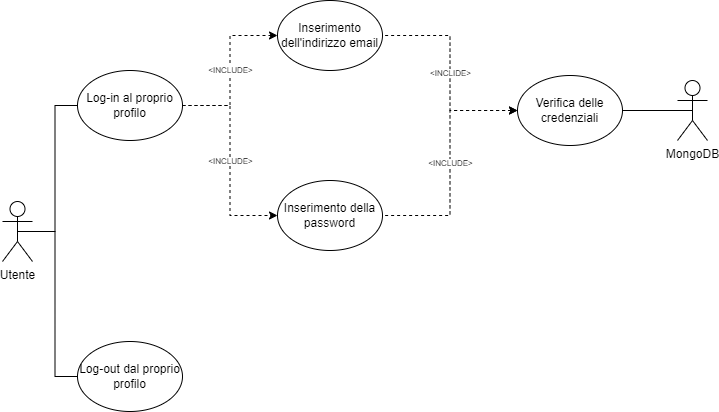

The diagram above was exported from draw.io. Its source (the exported page's mxGraphModel, read from the mxfile embedded in the PNG):
<mxGraphModel dx="1422" dy="903" grid="1" gridSize="10" guides="1" tooltips="1" connect="1" arrows="1" fold="1" page="1" pageScale="1" pageWidth="1169" pageHeight="827" math="0" shadow="0">
  <root>
    <mxCell id="0" />
    <mxCell id="1" parent="0" />
    <mxCell id="pac_eR2FXO4NHn1ZWhLz-2" style="edgeStyle=orthogonalEdgeStyle;rounded=0;orthogonalLoop=1;jettySize=auto;html=1;exitX=0.5;exitY=0.5;exitDx=0;exitDy=0;exitPerimeter=0;entryX=0;entryY=0.5;entryDx=0;entryDy=0;fontSize=8;endArrow=none;endFill=0;" parent="1" source="eAmsR1v82ie5TfbGKwW1-1" target="pac_eR2FXO4NHn1ZWhLz-1" edge="1">
      <mxGeometry relative="1" as="geometry" />
    </mxCell>
    <mxCell id="yx8RNTbHR4kS2fEaKnSU-2" style="edgeStyle=orthogonalEdgeStyle;rounded=0;orthogonalLoop=1;jettySize=auto;html=1;exitX=0.5;exitY=0.5;exitDx=0;exitDy=0;exitPerimeter=0;entryX=0;entryY=0.5;entryDx=0;entryDy=0;fontSize=8;startArrow=none;startFill=0;endArrow=none;endFill=0;" parent="1" source="eAmsR1v82ie5TfbGKwW1-1" target="yx8RNTbHR4kS2fEaKnSU-1" edge="1">
      <mxGeometry relative="1" as="geometry" />
    </mxCell>
    <mxCell id="eAmsR1v82ie5TfbGKwW1-1" value="Utente" style="shape=umlActor;verticalLabelPosition=bottom;verticalAlign=top;html=1;outlineConnect=0;" parent="1" vertex="1">
      <mxGeometry x="135" y="373" width="30" height="60" as="geometry" />
    </mxCell>
    <mxCell id="pac_eR2FXO4NHn1ZWhLz-4" value="&amp;lt;INCLUDE&amp;gt;" style="edgeStyle=orthogonalEdgeStyle;rounded=0;orthogonalLoop=1;jettySize=auto;html=1;fontSize=8;endArrow=classic;endFill=1;entryX=0;entryY=0.5;entryDx=0;entryDy=0;dashed=1;exitX=1;exitY=0.5;exitDx=0;exitDy=0;" parent="1" source="pac_eR2FXO4NHn1ZWhLz-1" target="pac_eR2FXO4NHn1ZWhLz-3" edge="1">
      <mxGeometry relative="1" as="geometry">
        <mxPoint x="324.99987320356627" y="282.0769230769231" as="sourcePoint" />
      </mxGeometry>
    </mxCell>
    <mxCell id="pac_eR2FXO4NHn1ZWhLz-8" value="&amp;lt;INCLUDE&amp;gt;" style="edgeStyle=orthogonalEdgeStyle;rounded=0;orthogonalLoop=1;jettySize=auto;html=1;exitX=1;exitY=0.5;exitDx=0;exitDy=0;entryX=0;entryY=0.5;entryDx=0;entryDy=0;fontSize=8;endArrow=classic;endFill=1;dashed=1;" parent="1" source="pac_eR2FXO4NHn1ZWhLz-1" target="pac_eR2FXO4NHn1ZWhLz-5" edge="1">
      <mxGeometry relative="1" as="geometry">
        <mxPoint x="325" y="282" as="sourcePoint" />
      </mxGeometry>
    </mxCell>
    <mxCell id="pac_eR2FXO4NHn1ZWhLz-1" value="Log-in al proprio profilo" style="ellipse;whiteSpace=wrap;html=1;" parent="1" vertex="1">
      <mxGeometry x="210" y="242" width="105" height="70" as="geometry" />
    </mxCell>
    <mxCell id="pac_eR2FXO4NHn1ZWhLz-3" value="Inserimento dell'indirizzo email" style="ellipse;whiteSpace=wrap;html=1;" parent="1" vertex="1">
      <mxGeometry x="410" y="172" width="105" height="70" as="geometry" />
    </mxCell>
    <mxCell id="pac_eR2FXO4NHn1ZWhLz-5" value="Inserimento della password" style="ellipse;whiteSpace=wrap;html=1;" parent="1" vertex="1">
      <mxGeometry x="410" y="352" width="105" height="70" as="geometry" />
    </mxCell>
    <mxCell id="pac_eR2FXO4NHn1ZWhLz-11" value="&amp;lt;INCLIDE&amp;gt;" style="edgeStyle=orthogonalEdgeStyle;rounded=0;orthogonalLoop=1;jettySize=auto;html=1;exitX=0;exitY=0.5;exitDx=0;exitDy=0;entryX=1;entryY=0.5;entryDx=0;entryDy=0;fontSize=8;endArrow=none;endFill=0;dashed=1;startArrow=classic;startFill=1;" parent="1" source="pac_eR2FXO4NHn1ZWhLz-13" target="pac_eR2FXO4NHn1ZWhLz-3" edge="1">
      <mxGeometry relative="1" as="geometry">
        <mxPoint x="655" y="282" as="sourcePoint" />
      </mxGeometry>
    </mxCell>
    <mxCell id="pac_eR2FXO4NHn1ZWhLz-12" value="&amp;lt;INCLUDE&amp;gt;" style="edgeStyle=orthogonalEdgeStyle;rounded=0;orthogonalLoop=1;jettySize=auto;html=1;exitX=0;exitY=0.5;exitDx=0;exitDy=0;entryX=1;entryY=0.5;entryDx=0;entryDy=0;fontSize=8;endArrow=none;endFill=0;dashed=1;startArrow=classic;startFill=1;" parent="1" source="pac_eR2FXO4NHn1ZWhLz-13" target="pac_eR2FXO4NHn1ZWhLz-5" edge="1">
      <mxGeometry relative="1" as="geometry">
        <mxPoint x="655" y="282" as="sourcePoint" />
      </mxGeometry>
    </mxCell>
    <mxCell id="pac_eR2FXO4NHn1ZWhLz-13" value="Verifica delle credenziali" style="ellipse;whiteSpace=wrap;html=1;" parent="1" vertex="1">
      <mxGeometry x="650" y="247" width="105" height="70" as="geometry" />
    </mxCell>
    <mxCell id="pac_eR2FXO4NHn1ZWhLz-15" style="edgeStyle=orthogonalEdgeStyle;rounded=0;orthogonalLoop=1;jettySize=auto;html=1;exitX=0.5;exitY=0.5;exitDx=0;exitDy=0;exitPerimeter=0;entryX=1;entryY=0.5;entryDx=0;entryDy=0;fontSize=8;startArrow=none;startFill=0;endArrow=none;endFill=0;" parent="1" source="pac_eR2FXO4NHn1ZWhLz-14" target="pac_eR2FXO4NHn1ZWhLz-13" edge="1">
      <mxGeometry relative="1" as="geometry" />
    </mxCell>
    <mxCell id="pac_eR2FXO4NHn1ZWhLz-14" value="MongoDB" style="shape=umlActor;verticalLabelPosition=bottom;verticalAlign=top;html=1;outlineConnect=0;" parent="1" vertex="1">
      <mxGeometry x="810" y="252" width="30" height="60" as="geometry" />
    </mxCell>
    <mxCell id="yx8RNTbHR4kS2fEaKnSU-1" value="Log-out dal proprio profilo" style="ellipse;whiteSpace=wrap;html=1;" parent="1" vertex="1">
      <mxGeometry x="210" y="513" width="105" height="70" as="geometry" />
    </mxCell>
  </root>
</mxGraphModel>